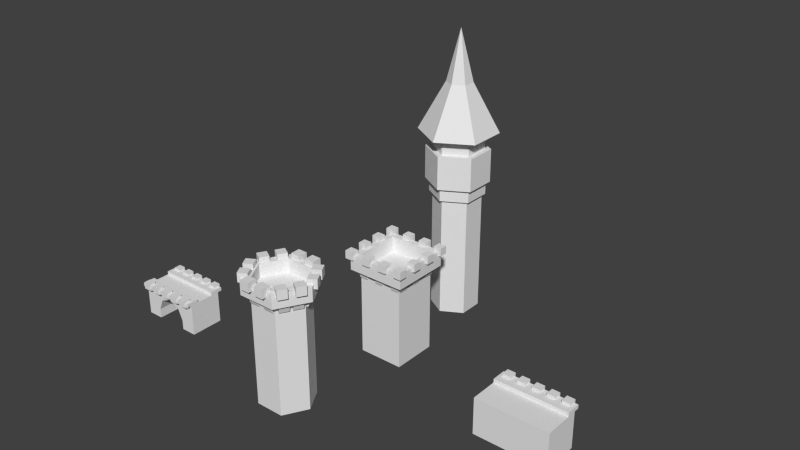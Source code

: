# Source: lowpolycastle.blend  (saved by Blender 2.69.0; exported with 4.5.12 LTS)
import bpy
from mathutils import Matrix  # noqa: F401  (used for matrix-valued properties, if any)

bpy.ops.wm.read_factory_settings(use_empty=True)
scene = bpy.context.scene
scene.name = 'Scene'

# ---- collections
col_collection_1 = bpy.data.collections.new('Collection 1'); scene.collection.children.link(col_collection_1)
col_collection_2 = bpy.data.collections.new('Collection 2'); scene.collection.children.link(col_collection_2)
col_collection_11 = bpy.data.collections.new('Collection 11'); scene.collection.children.link(col_collection_11)

# ---- world
world_world = bpy.data.worlds.new('World'); scene.world = world_world
world_world.color = (0.05088, 0.05088, 0.05088)
world_world.use_sun_shadow = False
world_world.sun_shadow_jitter_overblur = 0.0
world_world.cycles.sampling_method = 'MANUAL'
world_world.cycles.sample_map_resolution = 256

# ---- meshes
me_cube_005 = bpy.data.meshes.new('Cube.005')
me_cube_005.from_pydata([(-1.991, -1.929, -1.873), (-1.991, 0.07074, -1.873), (2.009, 0.07074, -1.873), (2.009, -1.929, -1.873), (-1.991, -1.929, 0.1268), (-1.991, 0.07074, 0.1268), (2.009, 0.07074, 0.1268), (2.009, -1.929, 0.1268), (-1.991, -0.4293, 0.1268), (-1.991, -0.4293, -1.873), (2.009, -0.4293, 0.1268), (2.009, -0.4293, -1.873), (-1.991, 0.07074, 0.3333), (2.009, 0.07074, 0.3333), (-1.991, -0.4293, 0.3333), (2.009, -0.4293, 0.3333), (1.362, -0.006949, -0.194), (1.362, 0.429, 0.04818), (1.798, 0.429, 0.04818), (1.798, -0.006949, -0.194), (1.362, -0.006949, 0.4841), (1.362, 0.429, 0.4841), (1.798, 0.429, 0.4841), (1.798, -0.006949, 0.4841), (-1.991, 0.3569, 0.1268), (2.009, 0.3569, 0.1268), (-1.991, 0.3569, 0.3333), (2.009, 0.3569, 0.3333), (0.5798, -0.006949, -0.194), (0.5798, 0.429, 0.04818), (1.016, 0.429, 0.04818), (1.016, -0.006949, -0.194), (0.5798, -0.006949, 0.4841), (0.5798, 0.429, 0.4841), (1.016, 0.429, 0.4841), (1.016, -0.006949, 0.4841), (-0.2211, -0.006949, -0.194), (-0.2211, 0.429, 0.04818), (0.2148, 0.429, 0.04818), (0.2148, -0.006949, -0.194), (-0.2211, -0.006949, 0.4841), (-0.2211, 0.429, 0.4841), (0.2148, 0.429, 0.4841), (0.2148, -0.006949, 0.4841), (-1.016, -0.006949, -0.194), (-1.016, 0.429, 0.04818), (-0.58, 0.429, 0.04818), (-0.58, -0.006949, -0.194), (-1.016, -0.006949, 0.4841), (-1.016, 0.429, 0.4841), (-0.58, 0.429, 0.4841), (-0.58, -0.006949, 0.4841), (-1.817, -0.006949, -0.194), (-1.817, 0.429, 0.04818), (-1.381, 0.429, 0.04818), (-1.381, -0.006949, -0.194), (-1.817, -0.006949, 0.4841), (-1.817, 0.429, 0.4841), (-1.381, 0.429, 0.4841), (-1.381, -0.006949, 0.4841)], [], [(8, 5, 1, 9), (5, 6, 2, 1), (10, 7, 3, 11), (7, 4, 0, 3), (9, 1, 2, 11), (8, 10, 15, 14), (4, 8, 9, 0), (6, 10, 11, 2), (0, 9, 11, 3), (7, 10, 8, 4), (15, 13, 12, 14), (10, 6, 13, 15), (5, 12, 26, 24), (5, 8, 14, 12), (20, 21, 17, 16), (21, 22, 18, 17), (22, 23, 19, 18), (23, 20, 16, 19), (16, 17, 18, 19), (23, 22, 21, 20), (25, 24, 26, 27), (13, 6, 25, 27), (12, 13, 27, 26), (6, 5, 24, 25), (32, 33, 29, 28), (33, 34, 30, 29), (34, 35, 31, 30), (35, 32, 28, 31), (28, 29, 30, 31), (35, 34, 33, 32), (40, 41, 37, 36), (41, 42, 38, 37), (42, 43, 39, 38), (43, 40, 36, 39), (36, 37, 38, 39), (43, 42, 41, 40), (48, 49, 45, 44), (49, 50, 46, 45), (50, 51, 47, 46), (51, 48, 44, 47), (44, 45, 46, 47), (51, 50, 49, 48), (56, 57, 53, 52), (57, 58, 54, 53), (58, 59, 55, 54), (59, 56, 52, 55), (52, 53, 54, 55), (59, 58, 57, 56)])
me_cube_005.use_remesh_preserve_volume = False
me_cube_005.use_remesh_preserve_attributes = False
me_cube_005.use_mirror_vertex_groups = False
me_cube_005.update()
me_cube_004 = bpy.data.meshes.new('Cube.004')
me_cube_004.from_pydata([(-1.717, -1.0, 0.6196), (-0.9706, 0.2892, 0.6196), (0.6769, 0.2892, 0.6196), (1.423, -1.0, 0.6196), (-1.717, -1.0, 7.152), (-0.9706, 0.2892, 7.152), (0.6769, 0.2892, 7.152), (1.423, -1.0, 7.152), (-0.9706, -2.345, 0.6196), (0.6769, -2.345, 0.6196), (-0.9706, -2.345, 7.152), (0.6769, -2.345, 7.152), (-2.215, -0.9941, 7.152), (-1.232, 0.7042, 7.152), (0.9383, 0.7042, 7.152), (1.921, -0.9941, 7.152), (-1.232, -2.766, 7.152), (0.9383, -2.766, 7.152), (-2.215, -0.9941, 7.152), (-1.232, 0.7042, 7.152), (0.9383, 0.7042, 7.152), (1.921, -0.9941, 7.152), (-1.232, -2.766, 7.152), (0.9383, -2.766, 7.152), (-2.215, -0.9941, 7.961), (-1.232, 0.7042, 7.961), (0.9383, 0.7042, 7.961), (1.921, -0.9941, 7.961), (-1.232, -2.766, 7.961), (0.9383, -2.766, 7.961), (-1.723, -0.9999, 7.961), (-0.9741, 0.2949, 7.961), (0.6805, 0.2949, 7.961), (1.43, -0.9999, 7.961), (-0.9741, -2.351, 7.961), (0.6805, -2.351, 7.961), (-1.723, -0.9999, 7.173), (-0.9741, 0.2949, 7.173), (0.6805, 0.2949, 7.173), (1.43, -0.9999, 7.173), (-0.9741, -2.351, 7.173), (0.6805, -2.351, 7.173), (-0.8815, 0.4337, 7.717), (-0.8815, 0.9724, 7.717), (-0.3429, 0.9724, 7.717), (-0.3429, 0.4337, 7.717), (-0.8815, 0.4337, 8.255), (-0.8815, 0.9724, 8.255), (-0.3429, 0.9724, 8.255), (-0.3429, 0.4337, 8.255), (0.06116, 0.4337, 7.717), (0.06116, 0.9724, 7.717), (0.5998, 0.9724, 7.717), (0.5998, 0.4337, 7.717), (0.06116, 0.4337, 8.255), (0.06116, 0.9724, 8.255), (0.5998, 0.9724, 8.255), (0.5998, 0.4337, 8.255), (0.5998, -3.031, 8.255), (0.5998, -2.492, 8.255), (0.06116, -2.492, 8.255), (0.06116, -3.031, 8.255), (0.5998, -3.031, 7.717), (0.5998, -2.492, 7.717), (0.06116, -2.492, 7.717), (0.06116, -3.031, 7.717), (-0.3429, -3.031, 8.255), (-0.3429, -2.492, 8.255), (-0.8815, -2.492, 8.255), (-0.8815, -3.031, 8.255), (-0.3429, -3.031, 7.717), (-0.3429, -2.492, 7.717), (-0.8815, -2.492, 7.717), (-0.8815, -3.031, 7.717), (0.7556, 0.3438, 7.717), (1.222, 0.6131, 7.717), (1.491, 0.1466, 7.717), (1.025, -0.1227, 7.717), (0.7556, 0.3438, 8.255), (1.222, 0.6131, 8.255), (1.491, 0.1466, 8.255), (1.025, -0.1227, 8.255), (1.227, -0.4726, 7.717), (1.693, -0.2033, 7.717), (1.963, -0.6698, 7.717), (1.496, -0.9391, 7.717), (1.227, -0.4726, 8.255), (1.693, -0.2033, 8.255), (1.963, -0.6698, 8.255), (1.496, -0.9391, 8.255), (-1.504, -2.671, 8.255), (-1.037, -2.402, 8.255), (-1.307, -1.935, 8.255), (-1.773, -2.205, 8.255), (-1.504, -2.671, 7.717), (-1.037, -2.402, 7.717), (-1.307, -1.935, 7.717), (-1.773, -2.205, 7.717), (-1.975, -1.855, 8.255), (-1.509, -1.586, 8.255), (-1.778, -1.119, 8.255), (-2.244, -1.388, 8.255), (-1.975, -1.855, 7.717), (-1.509, -1.586, 7.717), (-1.778, -1.119, 7.717), (-2.244, -1.388, 7.717), (1.496, -1.119, 7.717), (1.963, -1.388, 7.717), (1.693, -1.855, 7.717), (1.227, -1.586, 7.717), (1.496, -1.119, 8.255), (1.963, -1.388, 8.255), (1.693, -1.855, 8.255), (1.227, -1.586, 8.255), (1.025, -1.935, 7.717), (1.491, -2.205, 7.717), (1.222, -2.671, 7.717), (0.7556, -2.402, 7.717), (1.025, -1.935, 8.255), (1.491, -2.205, 8.255), (1.222, -2.671, 8.255), (0.7556, -2.402, 8.255), (-2.244, -0.6698, 8.255), (-1.778, -0.9391, 8.255), (-1.509, -0.4726, 8.255), (-1.975, -0.2033, 8.255), (-2.244, -0.6698, 7.717), (-1.778, -0.9391, 7.717), (-1.509, -0.4726, 7.717), (-1.975, -0.2033, 7.717), (-1.773, 0.1466, 8.255), (-1.307, -0.1227, 8.255), (-1.037, 0.3438, 8.255), (-1.504, 0.6131, 8.255), (-1.773, 0.1466, 7.717), (-1.307, -0.1227, 7.717), (-1.037, 0.3438, 7.717), (-1.504, 0.6131, 7.717), (0.5998, -2.657, 7.238), (0.5998, -2.337, 7.238), (0.06116, -2.337, 7.238), (0.06116, -2.657, 7.238), (0.5998, -2.451, 6.699), (0.5998, -2.337, 6.699), (0.06116, -2.337, 6.699), (0.06116, -2.451, 6.699), (-0.3429, -2.657, 7.238), (-0.3429, -2.337, 7.238), (-0.8815, -2.337, 7.238), (-0.8815, -2.657, 7.238), (-0.3429, -2.451, 6.699), (-0.3429, -2.337, 6.699), (-0.8815, -2.337, 6.699), (-0.8815, -2.451, 6.699), (-0.8815, 0.5989, 7.238), (-0.8815, 0.2792, 7.238), (-0.3429, 0.2792, 7.238), (-0.3429, 0.5989, 7.238), (-0.8815, 0.3928, 6.699), (-0.8815, 0.2792, 6.699), (-0.3429, 0.2792, 6.699), (-0.3429, 0.3928, 6.699), (0.06116, 0.5989, 7.238), (0.06116, 0.2792, 7.238), (0.5998, 0.2792, 7.238), (0.5998, 0.5989, 7.238), (0.06116, 0.3928, 6.699), (0.06116, 0.2792, 6.699), (0.5998, 0.2792, 6.699), (0.5998, 0.3928, 6.699), (-1.317, -2.39, 7.238), (-1.04, -2.23, 7.238), (-1.309, -1.764, 7.238), (-1.586, -1.924, 7.238), (-1.139, -2.287, 6.699), (-1.04, -2.23, 6.699), (-1.309, -1.764, 6.699), (-1.408, -1.821, 6.699), (-1.67, -1.741, 7.238), (-1.393, -1.582, 7.238), (-1.663, -1.115, 7.238), (-1.94, -1.275, 7.238), (-1.492, -1.638, 6.699), (-1.393, -1.582, 6.699), (-1.663, -1.115, 6.699), (-1.761, -1.172, 6.699), (0.9937, 0.383, 7.238), (0.7168, 0.2232, 7.238), (0.9861, -0.2433, 7.238), (1.263, -0.08344, 7.238), (0.8152, 0.28, 6.699), (0.7168, 0.2232, 6.699), (0.9861, -0.2433, 6.699), (1.085, -0.1865, 6.699), (1.422, -0.3454, 7.238), (1.145, -0.5053, 7.238), (1.414, -0.9718, 7.238), (1.691, -0.8119, 7.238), (1.243, -0.4485, 6.699), (1.145, -0.5053, 6.699), (1.414, -0.9718, 6.699), (1.512, -0.9149, 6.699), (-1.924, -0.7238, 7.238), (-1.647, -0.8836, 7.238), (-1.377, -0.4171, 7.238), (-1.654, -0.2573, 7.238), (-1.745, -0.8268, 6.699), (-1.647, -0.8836, 6.699), (-1.377, -0.4171, 6.699), (-1.476, -0.3603, 6.699), (-1.608, -0.1588, 7.238), (-1.331, -0.3187, 7.238), (-1.062, 0.1478, 7.238), (-1.339, 0.3077, 7.238), (-1.43, -0.2619, 6.699), (-1.331, -0.3187, 6.699), (-1.062, 0.1478, 6.699), (-1.161, 0.2046, 6.699), (1.649, -1.269, 7.238), (1.372, -1.109, 7.238), (1.103, -1.575, 7.238), (1.38, -1.735, 7.238), (1.471, -1.166, 6.699), (1.372, -1.109, 6.699), (1.103, -1.575, 6.699), (1.201, -1.632, 6.699), (1.306, -1.901, 7.238), (1.029, -1.741, 7.238), (0.7593, -2.208, 7.238), (1.036, -2.368, 7.238), (1.127, -1.798, 6.699), (1.029, -1.741, 6.699), (0.7593, -2.208, 6.699), (0.8578, -2.265, 6.699)], [], [(4, 5, 1, 0), (5, 6, 2, 1), (6, 7, 3, 2), (11, 10, 8, 9), (3, 7, 11, 9), (4, 0, 8, 10), (4, 10, 16, 12), (3, 9, 8, 0, 1, 2), (12, 16, 22, 18), (11, 7, 15, 17), (10, 11, 17, 16), (7, 6, 14, 15), (6, 5, 13, 14), (5, 4, 12, 13), (18, 22, 28, 24), (17, 15, 21, 23), (16, 17, 23, 22), (15, 14, 20, 21), (14, 13, 19, 20), (13, 12, 18, 19), (24, 28, 34, 30), (23, 21, 27, 29), (22, 23, 29, 28), (21, 20, 26, 27), (20, 19, 25, 26), (19, 18, 24, 25), (30, 34, 40, 36), (29, 27, 33, 35), (28, 29, 35, 34), (27, 26, 32, 33), (26, 25, 31, 32), (25, 24, 30, 31), (39, 38, 37, 36, 40, 41), (35, 33, 39, 41), (34, 35, 41, 40), (33, 32, 38, 39), (32, 31, 37, 38), (31, 30, 36, 37), (46, 47, 43, 42), (47, 48, 44, 43), (48, 49, 45, 44), (49, 46, 42, 45), (42, 43, 44, 45), (49, 48, 47, 46), (54, 55, 51, 50), (55, 56, 52, 51), (56, 57, 53, 52), (57, 54, 50, 53), (50, 51, 52, 53), (57, 56, 55, 54), (58, 59, 60, 61), (65, 64, 63, 62), (58, 61, 65, 62), (59, 58, 62, 63), (60, 59, 63, 64), (61, 60, 64, 65), (66, 67, 68, 69), (73, 72, 71, 70), (66, 69, 73, 70), (67, 66, 70, 71), (68, 67, 71, 72), (69, 68, 72, 73), (78, 79, 75, 74), (79, 80, 76, 75), (80, 81, 77, 76), (81, 78, 74, 77), (74, 75, 76, 77), (81, 80, 79, 78), (86, 87, 83, 82), (87, 88, 84, 83), (88, 89, 85, 84), (89, 86, 82, 85), (82, 83, 84, 85), (89, 88, 87, 86), (90, 91, 92, 93), (97, 96, 95, 94), (90, 93, 97, 94), (91, 90, 94, 95), (92, 91, 95, 96), (93, 92, 96, 97), (98, 99, 100, 101), (105, 104, 103, 102), (98, 101, 105, 102), (99, 98, 102, 103), (100, 99, 103, 104), (101, 100, 104, 105), (110, 111, 107, 106), (111, 112, 108, 107), (112, 113, 109, 108), (113, 110, 106, 109), (106, 107, 108, 109), (113, 112, 111, 110), (118, 119, 115, 114), (119, 120, 116, 115), (120, 121, 117, 116), (121, 118, 114, 117), (114, 115, 116, 117), (121, 120, 119, 118), (122, 123, 124, 125), (129, 128, 127, 126), (122, 125, 129, 126), (123, 122, 126, 127), (124, 123, 127, 128), (125, 124, 128, 129), (130, 131, 132, 133), (137, 136, 135, 134), (130, 133, 137, 134), (131, 130, 134, 135), (132, 131, 135, 136), (133, 132, 136, 137), (138, 139, 140, 141), (145, 144, 143, 142), (138, 141, 145, 142), (139, 138, 142, 143), (140, 139, 143, 144), (141, 140, 144, 145), (146, 147, 148, 149), (153, 152, 151, 150), (146, 149, 153, 150), (147, 146, 150, 151), (148, 147, 151, 152), (149, 148, 152, 153), (154, 155, 156, 157), (161, 160, 159, 158), (154, 157, 161, 158), (155, 154, 158, 159), (156, 155, 159, 160), (157, 156, 160, 161), (162, 163, 164, 165), (169, 168, 167, 166), (162, 165, 169, 166), (163, 162, 166, 167), (164, 163, 167, 168), (165, 164, 168, 169), (170, 171, 172, 173), (177, 176, 175, 174), (170, 173, 177, 174), (171, 170, 174, 175), (172, 171, 175, 176), (173, 172, 176, 177), (178, 179, 180, 181), (185, 184, 183, 182), (178, 181, 185, 182), (179, 178, 182, 183), (180, 179, 183, 184), (181, 180, 184, 185), (186, 187, 188, 189), (193, 192, 191, 190), (186, 189, 193, 190), (187, 186, 190, 191), (188, 187, 191, 192), (189, 188, 192, 193), (194, 195, 196, 197), (201, 200, 199, 198), (194, 197, 201, 198), (195, 194, 198, 199), (196, 195, 199, 200), (197, 196, 200, 201), (202, 203, 204, 205), (209, 208, 207, 206), (202, 205, 209, 206), (203, 202, 206, 207), (204, 203, 207, 208), (205, 204, 208, 209), (210, 211, 212, 213), (217, 216, 215, 214), (210, 213, 217, 214), (211, 210, 214, 215), (212, 211, 215, 216), (213, 212, 216, 217), (218, 219, 220, 221), (225, 224, 223, 222), (218, 221, 225, 222), (219, 218, 222, 223), (220, 219, 223, 224), (221, 220, 224, 225), (226, 227, 228, 229), (233, 232, 231, 230), (226, 229, 233, 230), (227, 226, 230, 231), (228, 227, 231, 232), (229, 228, 232, 233)])
me_cube_004.use_remesh_preserve_volume = False
me_cube_004.use_remesh_preserve_attributes = False
me_cube_004.use_mirror_vertex_groups = False
me_cube_004.update()
me_cube_002 = bpy.data.meshes.new('Cube.002')
me_cube_002.from_pydata([(-0.2887, -0.2732, -1.231), (-0.2887, 1.727, -1.231), (1.711, 1.727, -1.231), (1.711, -0.2732, -1.231), (-0.2887, -0.2732, 2.685), (-0.2887, 1.727, 2.685), (1.711, 1.727, 2.685), (1.711, -0.2732, 2.685), (-0.5857, -0.5702, 2.685), (-0.5857, 2.024, 2.685), (2.008, 2.024, 2.685), (2.008, -0.5702, 2.685), (-0.5857, -0.5702, 3.364), (-0.5857, 2.024, 3.364), (2.008, 2.024, 3.364), (2.008, -0.5702, 3.364), (-0.2884, -0.2729, 3.364), (-0.2884, 1.726, 3.364), (1.711, 1.726, 3.364), (1.711, -0.2729, 3.364), (-0.2884, -0.2729, 2.677), (-0.2884, 1.726, 2.677), (1.711, 1.726, 2.677), (1.711, -0.2729, 2.677), (-0.7515, -0.6946, 3.209), (-0.7515, -0.3389, 3.209), (-0.3958, -0.3389, 3.209), (-0.3958, -0.6946, 3.209), (-0.7515, -0.6946, 3.565), (-0.7515, -0.3389, 3.565), (-0.3958, -0.3389, 3.565), (-0.3958, -0.6946, 3.565), (0.1397, -0.6946, 3.209), (0.1397, -0.3389, 3.209), (0.4954, -0.3389, 3.209), (0.4954, -0.6946, 3.209), (0.1397, -0.6946, 3.565), (0.1397, -0.3389, 3.565), (0.4954, -0.3389, 3.565), (0.4954, -0.6946, 3.565), (0.984, -0.6946, 3.209), (0.984, -0.3389, 3.209), (1.34, -0.3389, 3.209), (1.34, -0.6946, 3.209), (0.984, -0.6946, 3.565), (0.984, -0.3389, 3.565), (1.34, -0.3389, 3.565), (1.34, -0.6946, 3.565), (1.772, -0.6946, 3.209), (1.772, -0.3389, 3.209), (2.128, -0.3389, 3.209), (2.128, -0.6946, 3.209), (1.772, -0.6946, 3.565), (1.772, -0.3389, 3.565), (2.128, -0.3389, 3.565), (2.128, -0.6946, 3.565), (-0.7515, 1.85, 3.209), (-0.7515, 2.206, 3.209), (-0.3958, 2.206, 3.209), (-0.3958, 1.85, 3.209), (-0.7515, 1.85, 3.565), (-0.7515, 2.206, 3.565), (-0.3958, 2.206, 3.565), (-0.3958, 1.85, 3.565), (0.1397, 1.85, 3.209), (0.1397, 2.206, 3.209), (0.4954, 2.206, 3.209), (0.4954, 1.85, 3.209), (0.1397, 1.85, 3.565), (0.1397, 2.206, 3.565), (0.4954, 2.206, 3.565), (0.4954, 1.85, 3.565), (0.984, 1.85, 3.209), (0.984, 2.206, 3.209), (1.34, 2.206, 3.209), (1.34, 1.85, 3.209), (0.984, 1.85, 3.565), (0.984, 2.206, 3.565), (1.34, 2.206, 3.565), (1.34, 1.85, 3.565), (1.772, 1.85, 3.209), (1.772, 2.206, 3.209), (2.128, 2.206, 3.209), (2.128, 1.85, 3.209), (1.772, 1.85, 3.565), (1.772, 2.206, 3.565), (2.128, 2.206, 3.565), (2.128, 1.85, 3.565), (-0.7821, 1.356, 3.209), (-0.4264, 1.356, 3.209), (-0.4264, 0.9999, 3.209), (-0.7821, 0.9999, 3.209), (-0.7821, 1.356, 3.565), (-0.4264, 1.356, 3.565), (-0.4264, 0.9999, 3.565), (-0.7821, 0.9999, 3.565), (-0.7821, 0.5113, 3.209), (-0.4264, 0.5113, 3.209), (-0.4264, 0.1556, 3.209), (-0.7821, 0.1556, 3.209), (-0.7821, 0.5113, 3.565), (-0.4264, 0.5113, 3.565), (-0.4264, 0.1556, 3.565), (-0.7821, 0.1556, 3.565), (1.789, 1.356, 3.209), (2.145, 1.356, 3.209), (2.145, 0.9999, 3.209), (1.789, 0.9999, 3.209), (1.789, 1.356, 3.565), (2.145, 1.356, 3.565), (2.145, 0.9999, 3.565), (1.789, 0.9999, 3.565), (1.789, 0.5113, 3.209), (2.145, 0.5113, 3.209), (2.145, 0.1556, 3.209), (1.789, 0.1556, 3.209), (1.789, 0.5113, 3.565), (2.145, 0.5113, 3.565), (2.145, 0.1556, 3.565), (1.789, 0.1556, 3.565), (1.699, 1.371, 2.71), (1.876, 1.371, 2.71), (1.876, 1.727, 2.71), (1.699, 1.727, 2.71), (1.699, 1.371, 2.354), (1.779, 1.371, 2.354), (1.779, 1.727, 2.354), (1.699, 1.727, 2.354), (1.877, -0.2562, 2.71), (1.877, 0.09951, 2.71), (1.7, 0.09951, 2.71), (1.7, -0.2562, 2.71), (1.78, -0.2562, 2.354), (1.78, 0.09951, 2.354), (1.521, 0.09951, 2.354), (1.7, -0.2562, 2.354), (1.52, 0.905, 2.354), (1.779, 0.905, 2.354), (1.779, 0.5493, 2.354), (1.699, 0.5493, 2.354), (1.699, 0.905, 2.71), (1.876, 0.905, 2.71), (1.876, 0.5493, 2.71), (1.699, 0.5493, 2.71), (-0.2817, 0.09405, 2.71), (-0.4585, 0.09405, 2.71), (-0.4585, -0.2617, 2.71), (-0.2817, -0.2617, 2.71), (-0.2817, 0.09405, 2.354), (-0.3616, 0.09405, 2.354), (-0.3616, -0.2617, 2.354), (-0.2817, -0.2617, 2.354), (-0.4594, 1.721, 2.71), (-0.4594, 1.366, 2.71), (-0.2826, 1.366, 2.71), (-0.2826, 1.721, 2.71), (-0.3624, 1.721, 2.354), (-0.3624, 1.366, 2.354), (-0.1037, 1.366, 2.354), (-0.2826, 1.721, 2.354), (-0.1028, 0.5602, 2.354), (-0.3616, 0.5602, 2.354), (-0.3616, 0.9159, 2.354), (-0.2817, 0.9159, 2.354), (-0.2817, 0.5602, 2.71), (-0.4585, 0.5602, 2.71), (-0.4585, 0.9159, 2.71), (-0.2817, 0.9159, 2.71), (1.347, -0.2579, 2.71), (1.347, -0.4347, 2.71), (1.703, -0.4347, 2.71), (1.703, -0.2579, 2.71), (1.347, -0.2579, 2.354), (1.347, -0.3377, 2.354), (1.703, -0.3377, 2.354), (1.703, -0.2579, 2.354), (-0.2801, -0.4355, 2.71), (0.07563, -0.4355, 2.71), (0.07563, -0.2587, 2.71), (-0.2801, -0.2587, 2.71), (-0.2801, -0.3386, 2.354), (0.07563, -0.3386, 2.354), (0.07563, -0.07978, 2.354), (-0.2801, -0.2587, 2.354), (0.8812, -0.07894, 2.354), (0.8812, -0.3377, 2.354), (0.5254, -0.3377, 2.354), (0.5254, -0.2579, 2.354), (0.8812, -0.2579, 2.71), (0.8812, -0.4347, 2.71), (0.5254, -0.4347, 2.71), (0.5254, -0.2579, 2.71), (0.07018, 1.723, 2.71), (0.07018, 1.9, 2.71), (-0.2855, 1.9, 2.71), (-0.2855, 1.723, 2.71), (0.07018, 1.723, 2.354), (0.07018, 1.803, 2.354), (-0.2855, 1.803, 2.354), (-0.2855, 1.723, 2.354), (1.698, 1.901, 2.71), (1.342, 1.901, 2.71), (1.342, 1.724, 2.71), (1.698, 1.724, 2.71), (1.698, 1.804, 2.354), (1.342, 1.804, 2.354), (1.342, 1.545, 2.354), (1.698, 1.724, 2.354), (0.5364, 1.544, 2.354), (0.5364, 1.803, 2.354), (0.8921, 1.803, 2.354), (0.8921, 1.723, 2.354), (0.5364, 1.723, 2.71), (0.5364, 1.9, 2.71), (0.8921, 1.9, 2.71), (0.8921, 1.723, 2.71)], [], [(4, 5, 1, 0), (5, 6, 2, 1), (6, 7, 3, 2), (7, 4, 0, 3), (0, 1, 2, 3), (4, 7, 11, 8), (8, 11, 15, 12), (7, 6, 10, 11), (6, 5, 9, 10), (5, 4, 8, 9), (12, 15, 19, 16), (11, 10, 14, 15), (10, 9, 13, 14), (9, 8, 12, 13), (16, 19, 23, 20), (15, 14, 18, 19), (14, 13, 17, 18), (13, 12, 16, 17), (23, 22, 21, 20), (19, 18, 22, 23), (18, 17, 21, 22), (17, 16, 20, 21), (28, 29, 25, 24), (29, 30, 26, 25), (30, 31, 27, 26), (31, 28, 24, 27), (24, 25, 26, 27), (31, 30, 29, 28), (36, 37, 33, 32), (37, 38, 34, 33), (38, 39, 35, 34), (39, 36, 32, 35), (32, 33, 34, 35), (39, 38, 37, 36), (44, 45, 41, 40), (45, 46, 42, 41), (46, 47, 43, 42), (47, 44, 40, 43), (40, 41, 42, 43), (47, 46, 45, 44), (52, 53, 49, 48), (53, 54, 50, 49), (54, 55, 51, 50), (55, 52, 48, 51), (48, 49, 50, 51), (55, 54, 53, 52), (60, 61, 57, 56), (61, 62, 58, 57), (62, 63, 59, 58), (63, 60, 56, 59), (56, 57, 58, 59), (63, 62, 61, 60), (68, 69, 65, 64), (69, 70, 66, 65), (70, 71, 67, 66), (71, 68, 64, 67), (64, 65, 66, 67), (71, 70, 69, 68), (76, 77, 73, 72), (77, 78, 74, 73), (78, 79, 75, 74), (79, 76, 72, 75), (72, 73, 74, 75), (79, 78, 77, 76), (84, 85, 81, 80), (85, 86, 82, 81), (86, 87, 83, 82), (87, 84, 80, 83), (80, 81, 82, 83), (87, 86, 85, 84), (92, 93, 89, 88), (93, 94, 90, 89), (94, 95, 91, 90), (95, 92, 88, 91), (88, 89, 90, 91), (95, 94, 93, 92), (100, 101, 97, 96), (101, 102, 98, 97), (102, 103, 99, 98), (103, 100, 96, 99), (96, 97, 98, 99), (103, 102, 101, 100), (108, 109, 105, 104), (109, 110, 106, 105), (110, 111, 107, 106), (111, 108, 104, 107), (104, 105, 106, 107), (111, 110, 109, 108), (116, 117, 113, 112), (117, 118, 114, 113), (118, 119, 115, 114), (119, 116, 112, 115), (112, 113, 114, 115), (119, 118, 117, 116), (120, 121, 122, 123), (127, 126, 125, 124), (120, 123, 127, 124), (121, 120, 124, 125), (122, 121, 125, 126), (123, 122, 126, 127), (128, 129, 130, 131), (135, 134, 133, 132), (128, 131, 135, 132), (129, 128, 132, 133), (130, 129, 133, 134), (131, 130, 134, 135), (140, 141, 137, 136), (141, 142, 138, 137), (142, 143, 139, 138), (143, 140, 136, 139), (136, 137, 138, 139), (143, 142, 141, 140), (144, 145, 146, 147), (151, 150, 149, 148), (144, 147, 151, 148), (145, 144, 148, 149), (146, 145, 149, 150), (147, 146, 150, 151), (152, 153, 154, 155), (159, 158, 157, 156), (152, 155, 159, 156), (153, 152, 156, 157), (154, 153, 157, 158), (155, 154, 158, 159), (164, 165, 161, 160), (165, 166, 162, 161), (166, 167, 163, 162), (167, 164, 160, 163), (160, 161, 162, 163), (167, 166, 165, 164), (168, 169, 170, 171), (175, 174, 173, 172), (168, 171, 175, 172), (169, 168, 172, 173), (170, 169, 173, 174), (171, 170, 174, 175), (176, 177, 178, 179), (183, 182, 181, 180), (176, 179, 183, 180), (177, 176, 180, 181), (178, 177, 181, 182), (179, 178, 182, 183), (188, 189, 185, 184), (189, 190, 186, 185), (190, 191, 187, 186), (191, 188, 184, 187), (184, 185, 186, 187), (191, 190, 189, 188), (192, 193, 194, 195), (199, 198, 197, 196), (192, 195, 199, 196), (193, 192, 196, 197), (194, 193, 197, 198), (195, 194, 198, 199), (200, 201, 202, 203), (207, 206, 205, 204), (200, 203, 207, 204), (201, 200, 204, 205), (202, 201, 205, 206), (203, 202, 206, 207), (212, 213, 209, 208), (213, 214, 210, 209), (214, 215, 211, 210), (215, 212, 208, 211), (208, 209, 210, 211), (215, 214, 213, 212)])
me_cube_002.use_remesh_preserve_volume = False
me_cube_002.use_remesh_preserve_attributes = False
me_cube_002.use_mirror_vertex_groups = False
me_cube_002.update()
me_circle = bpy.data.meshes.new('Circle')
me_circle.from_pydata([(0.0, 2.0, 0.0), (-1.732, 1.0, 0.0), (-1.732, -1.0, 0.0), (1.748e-07, -2.0, 0.0), (1.732, -1.0, 0.0), (1.732, 1.0, 0.0), (0.0, 2.0, 10.32), (-1.732, 1.0, 10.32), (-1.732, -1.0, 10.32), (1.748e-07, -2.0, 10.32), (1.732, -1.0, 10.32), (1.732, 1.0, 10.32), (-5.596e-09, 2.282, 10.32), (-1.976, 1.141, 10.32), (-1.976, -1.141, 10.32), (1.939e-07, -2.282, 10.32), (1.976, -1.141, 10.32), (1.976, 1.141, 10.32), (-5.596e-09, 2.282, 11.42), (-1.976, 1.141, 11.42), (-1.976, -1.141, 11.42), (1.939e-07, -2.282, 11.42), (1.976, -1.141, 11.42), (1.976, 1.141, 11.42), (-1.825e-08, 2.621, 11.42), (-2.27, 1.311, 11.42), (-2.27, -1.311, 11.42), (2.109e-07, -2.621, 11.42), (2.27, -1.311, 11.42), (2.27, 1.311, 11.42), (-1.825e-08, 2.621, 14.23), (-2.27, 1.311, 14.23), (-2.27, -1.311, 14.23), (2.109e-07, -2.621, 14.23), (2.27, -1.311, 14.23), (2.27, 1.311, 14.23), (-1.485e-08, 2.133, 14.23), (-1.847, 1.067, 14.23), (-1.847, -1.067, 14.23), (1.716e-07, -2.133, 14.23), (1.847, -1.067, 14.23), (1.847, 1.067, 14.23), (-1.485e-08, 2.133, 15.65), (-1.847, 1.067, 15.65), (-1.847, -1.067, 15.65), (1.716e-07, -2.133, 15.65), (1.847, -1.067, 15.65), (1.847, 1.067, 15.65), (-2.26e-08, 3.245, 15.65), (-2.811, 1.623, 15.65), (-2.811, -1.623, 15.65), (2.611e-07, -3.245, 15.65), (2.811, -1.623, 15.65), (2.811, 1.623, 15.65), (-7.409e-09, 1.064, 19.71), (-0.9216, 0.5321, 19.71), (-0.9216, -0.5321, 19.71), (8.562e-08, -1.064, 19.71), (0.9216, -0.5321, 19.71), (0.9216, 0.5321, 19.71), (-4.967e-09, -1.44e-07, 23.99)], [], [(5, 0, 6, 11), (4, 5, 11, 10), (3, 4, 10, 9), (2, 3, 9, 8), (1, 2, 8, 7), (0, 1, 7, 6), (11, 6, 12, 17), (10, 11, 17, 16), (9, 10, 16, 15), (8, 9, 15, 14), (7, 8, 14, 13), (6, 7, 13, 12), (17, 12, 18, 23), (16, 17, 23, 22), (15, 16, 22, 21), (14, 15, 21, 20), (13, 14, 20, 19), (12, 13, 19, 18), (23, 18, 24, 29), (22, 23, 29, 28), (21, 22, 28, 27), (20, 21, 27, 26), (19, 20, 26, 25), (18, 19, 25, 24), (29, 24, 30, 35), (28, 29, 35, 34), (27, 28, 34, 33), (26, 27, 33, 32), (25, 26, 32, 31), (24, 25, 31, 30), (35, 30, 36, 41), (34, 35, 41, 40), (33, 34, 40, 39), (32, 33, 39, 38), (31, 32, 38, 37), (30, 31, 37, 36), (41, 36, 42, 47), (40, 41, 47, 46), (39, 40, 46, 45), (38, 39, 45, 44), (37, 38, 44, 43), (36, 37, 43, 42), (47, 42, 48, 53), (46, 47, 53, 52), (45, 46, 52, 51), (44, 45, 51, 50), (43, 44, 50, 49), (42, 43, 49, 48), (53, 48, 54, 59), (52, 53, 59, 58), (51, 52, 58, 57), (50, 51, 57, 56), (49, 50, 56, 55), (48, 49, 55, 54), (59, 54, 60), (58, 59, 60), (57, 58, 60), (56, 57, 60), (55, 56, 60), (54, 55, 60)])
_uv = me_circle.uv_layers.new(name='UVMap')
_uv.uv.foreach_set('vector', [0.6136, 0.0, 0.7074, 5.588e-09, 0.7074, 0.4809, 0.6136, 0.4809, 0.5668, 0.008673, 0.6136, 0.0, 0.6136, 0.4809, 0.5668, 0.4896, 0.5199, 0.4177, 0.5668, 0.4264, 0.5668, 0.9073, 0.5199, 0.8986, 0.4261, 0.4177, 0.5199, 0.4177, 0.5199, 0.8986, 0.4261, 0.8986, 0.3792, 0.4264, 0.4261, 0.4177, 0.4261, 0.8986, 0.3792, 0.9073, 0.7074, 5.588e-09, 0.7543, 0.008673, 0.7543, 0.4896, 0.7074, 0.4809, 0.0313, 0.7821, 0.0313, 0.8758, 0.01986, 0.8824, 0.01986, 0.7755, 0.1125, 0.7352, 0.0313, 0.7821, 0.01986, 0.7755, 0.1125, 0.722, 0.1937, 0.7821, 0.1125, 0.7352, 0.1125, 0.722, 0.2051, 0.7755, 0.1937, 0.8758, 0.1937, 0.7821, 0.2051, 0.7755, 0.2051, 0.8824, 0.1125, 0.9227, 0.1937, 0.8758, 0.2051, 0.8824, 0.1125, 0.9359, 0.0313, 0.8758, 0.1125, 0.9227, 0.1125, 0.9359, 0.01986, 0.8824, 0.7796, 0.65, 0.7796, 0.5431, 0.831, 0.5431, 0.831, 0.65, 0.7895, 0.7035, 0.7796, 0.65, 0.831, 0.65, 0.8409, 0.7035, 0.7272, 0.8777, 0.7807, 0.8876, 0.7807, 0.9391, 0.7272, 0.9292, 0.6202, 0.8777, 0.7272, 0.8777, 0.7272, 0.9292, 0.6202, 0.9292, 0.5668, 0.8876, 0.6202, 0.8777, 0.6202, 0.9292, 0.5668, 0.9391, 0.7796, 0.5431, 0.7895, 0.4896, 0.8409, 0.4896, 0.831, 0.5431, 0.5805, 0.559, 0.5805, 0.666, 0.5668, 0.6739, 0.5668, 0.551, 0.6732, 0.5055, 0.5805, 0.559, 0.5668, 0.551, 0.6732, 0.4896, 0.7658, 0.559, 0.6732, 0.5055, 0.6732, 0.4896, 0.7796, 0.551, 0.7658, 0.666, 0.7658, 0.559, 0.7796, 0.551, 0.7796, 0.6739, 0.6732, 0.7194, 0.7658, 0.666, 0.7796, 0.6739, 0.6732, 0.7353, 0.5805, 0.666, 0.6732, 0.7194, 0.6732, 0.7353, 0.5668, 0.6739, 0.8157, 0.1015, 0.9386, 0.1015, 0.9386, 0.2325, 0.8157, 0.2325, 0.7543, 0.1129, 0.8157, 0.1015, 0.8157, 0.2325, 0.7543, 0.2439, 0.7511, 0.7353, 0.8125, 0.7467, 0.8125, 0.8777, 0.7511, 0.8663, 0.6282, 0.7353, 0.7511, 0.7353, 0.7511, 0.8663, 0.6282, 0.8663, 0.5668, 0.7467, 0.6282, 0.7353, 0.6282, 0.8663, 0.5668, 0.8777, 0.9386, 0.1015, 1.0, 0.1129, 1.0, 0.2439, 0.9386, 0.2325, 0.7543, 0.3053, 0.8607, 0.2439, 0.8607, 0.2667, 0.7741, 0.3167, 0.7543, 0.4282, 0.7543, 0.3053, 0.7741, 0.3167, 0.7741, 0.4167, 0.8607, 0.4896, 0.7543, 0.4282, 0.7741, 0.4167, 0.8607, 0.4667, 0.9671, 0.4282, 0.8607, 0.4896, 0.8607, 0.4667, 0.9473, 0.4167, 0.9671, 0.3053, 0.9671, 0.4282, 0.9473, 0.4167, 0.9473, 0.3167, 0.8607, 0.2439, 0.9671, 0.3053, 0.9473, 0.3167, 0.8607, 0.2667, 0.3792, 0.4677, 0.3792, 0.5677, 0.3133, 0.5677, 0.3133, 0.4677, 0.37, 0.4177, 0.3792, 0.4677, 0.3133, 0.4677, 0.3041, 0.4177, 0.3041, 0.6677, 0.3133, 0.6177, 0.3792, 0.6177, 0.37, 0.6677, 0.3041, 0.7677, 0.3041, 0.6677, 0.37, 0.6677, 0.37, 0.7677, 0.3133, 0.8177, 0.3041, 0.7677, 0.37, 0.7677, 0.3792, 0.8177, 0.3792, 0.5677, 0.37, 0.6177, 0.3041, 0.6177, 0.3133, 0.5677, 0.1516, 0.4698, 0.06502, 0.5198, 0.01986, 0.4938, 0.1516, 0.4177, 0.2382, 0.5198, 0.1516, 0.4698, 0.1516, 0.4177, 0.2834, 0.4938, 0.2382, 0.6198, 0.2382, 0.5198, 0.2834, 0.4938, 0.2834, 0.6459, 0.1516, 0.6698, 0.2382, 0.6198, 0.2834, 0.6459, 0.1516, 0.722, 0.06502, 0.6198, 0.1516, 0.6698, 0.1516, 0.722, 0.01986, 0.6459, 0.06502, 0.5198, 0.06502, 0.6198, 0.01986, 0.6459, 0.01986, 0.4938, 0.3491, 0.07001, 0.4908, 0.0146, 0.5155, 0.2182, 0.469, 0.2363, 0.2834, 0.1108, 0.3491, 0.07001, 0.469, 0.2363, 0.4475, 0.2497, 0.2074, 0.0146, 0.2834, 0.0, 0.257, 0.2134, 0.2321, 0.2182, 0.06572, 0.07001, 0.2074, 0.0146, 0.2321, 0.2182, 0.1857, 0.2363, 0.0, 0.1108, 0.06572, 0.07001, 0.1857, 0.2363, 0.1641, 0.2497, 0.4908, 0.0146, 0.5668, 0.0, 0.5404, 0.2134, 0.5155, 0.2182, 0.469, 0.2363, 0.5155, 0.2182, 0.5668, 0.4177, 0.4475, 0.2497, 0.469, 0.2363, 0.5668, 0.4177, 0.2321, 0.2182, 0.257, 0.2134, 0.2834, 0.4177, 0.1857, 0.2363, 0.2321, 0.2182, 0.2834, 0.4177, 0.1641, 0.2497, 0.1857, 0.2363, 0.2834, 0.4177, 0.5155, 0.2182, 0.5404, 0.2134, 0.5668, 0.4177])
me_circle.use_remesh_preserve_volume = False
me_circle.use_remesh_preserve_attributes = False
me_circle.use_mirror_vertex_groups = False
me_circle.update()
me_cube_006 = bpy.data.meshes.new('Cube.006')
me_cube_006.from_pydata([(-1.991, 0.0, -1.872), (-1.991, 1.038, -1.873), (2.009, 1.038, -1.873), (2.009, 0.0, -1.872), (-1.991, 0.0, 0.1268), (-1.991, 1.038, 0.1268), (2.009, 1.038, 0.1268), (2.009, 0.0, 0.1268), (-1.991, 0.5313, 0.1268), (-1.991, 0.5313, -1.873), (2.009, 0.5313, 0.1268), (2.009, 0.5313, -1.873), (-1.991, 1.038, 0.3333), (2.009, 1.038, 0.3333), (-1.991, 0.5313, 0.3333), (2.009, 0.5313, 0.3333), (1.362, 0.9536, -0.194), (1.362, 1.39, 0.04818), (1.798, 1.39, 0.04818), (1.798, 0.9536, -0.194), (1.362, 0.9536, 0.4841), (1.362, 1.39, 0.4841), (1.798, 1.39, 0.4841), (1.798, 0.9536, 0.4841), (-1.991, 1.317, 0.1268), (2.009, 1.317, 0.1268), (-1.991, 1.317, 0.3333), (2.009, 1.317, 0.3333), (0.5798, 0.9536, -0.194), (0.5798, 1.39, 0.04818), (1.016, 1.39, 0.04818), (1.016, 0.9536, -0.194), (0.5798, 0.9536, 0.4841), (0.5798, 1.39, 0.4841), (1.016, 1.39, 0.4841), (1.016, 0.9536, 0.4841), (-0.2211, 0.9536, -0.194), (-0.2211, 1.39, 0.04818), (0.2148, 1.39, 0.04818), (0.2148, 0.9536, -0.194), (-0.2211, 0.9536, 0.4841), (-0.2211, 1.39, 0.4841), (0.2148, 1.39, 0.4841), (0.2148, 0.9536, 0.4841), (-1.016, 0.9536, -0.194), (-1.016, 1.39, 0.04818), (-0.58, 1.39, 0.04818), (-0.58, 0.9536, -0.194), (-1.016, 0.9536, 0.4841), (-1.016, 1.39, 0.4841), (-0.58, 1.39, 0.4841), (-0.58, 0.9536, 0.4841), (-1.817, 0.9536, -0.194), (-1.817, 1.39, 0.04818), (-1.381, 1.39, 0.04818), (-1.381, 0.9536, -0.194), (-1.817, 0.9536, 0.4841), (-1.817, 1.39, 0.4841), (-1.381, 1.39, 0.4841), (-1.381, 0.9536, 0.4841), (0.0, 1.038, -0.2525), (-0.7272, 1.038, -0.5537), (-1.028, 1.038, -1.281), (1.028, 1.038, -1.871), (-1.028, 1.038, -1.871), (1.028, 1.038, -1.281), (0.7272, 1.038, -0.5537), (0.0, 0.0, -0.2525), (-0.7272, 0.0, -0.5537), (-1.028, 0.0, -1.281), (1.028, 0.0, -1.872), (-1.028, 0.0, -1.872), (1.028, 0.0, -1.281), (0.7272, 0.0, -0.5537)], [], [(8, 5, 1, 9), (10, 7, 3, 11), (8, 10, 15, 14), (4, 8, 9, 0), (6, 10, 11, 2), (7, 10, 8, 4), (15, 13, 12, 14), (10, 6, 13, 15), (5, 12, 26, 24), (5, 8, 14, 12), (20, 21, 17, 16), (21, 22, 18, 17), (22, 23, 19, 18), (23, 20, 16, 19), (16, 17, 18, 19), (23, 22, 21, 20), (25, 24, 26, 27), (13, 6, 25, 27), (12, 13, 27, 26), (6, 5, 24, 25), (32, 33, 29, 28), (33, 34, 30, 29), (34, 35, 31, 30), (35, 32, 28, 31), (28, 29, 30, 31), (35, 34, 33, 32), (40, 41, 37, 36), (41, 42, 38, 37), (42, 43, 39, 38), (43, 40, 36, 39), (36, 37, 38, 39), (43, 42, 41, 40), (48, 49, 45, 44), (49, 50, 46, 45), (50, 51, 47, 46), (51, 48, 44, 47), (44, 45, 46, 47), (51, 50, 49, 48), (56, 57, 53, 52), (57, 58, 54, 53), (58, 59, 55, 54), (59, 56, 52, 55), (52, 53, 54, 55), (59, 58, 57, 56), (1, 5, 62, 64), (62, 5, 61), (60, 61, 5), (5, 6, 60), (60, 6, 66), (65, 66, 6), (2, 63, 65, 6), (3, 7, 72, 70), (72, 7, 73), (73, 7, 67), (7, 4, 67), (67, 4, 68), (68, 4, 69), (0, 71, 69, 4), (63, 70, 72, 65), (65, 72, 73, 66), (66, 73, 67, 60), (60, 67, 68, 61), (61, 68, 69, 62), (64, 62, 69, 71), (64, 71, 0, 1), (63, 2, 3, 70)])
me_cube_006.use_remesh_preserve_volume = False
me_cube_006.use_remesh_preserve_attributes = False
me_cube_006.use_mirror_vertex_groups = False
me_cube_006.update()

# ---- objects
ob_cube_002 = bpy.data.objects.new('Cube.002', me_cube_005)
ob_cube_001 = bpy.data.objects.new('Cube.001', me_cube_004)
ob_cube = bpy.data.objects.new('Cube', me_cube_002)
ob_circle = bpy.data.objects.new('Circle', me_circle)
ob_cube_003 = bpy.data.objects.new('Cube.003', me_cube_006)

# ---- transforms, parenting, visibility, modifiers, constraints
ob_cube_002.location = (11.9, 3.491, 3.716)
ob_cube_002.scale = (1.049, 1.049, 1.049)
ob_cube_002.lineart.crease_threshold = 0.0
ob_cube_001.location = (0.0, 0.0, 0.0)
ob_cube_001.lineart.crease_threshold = 0.0
ob_cube.location = (-0.7388, 6.248, 1.281)
ob_cube.scale = (1.346, 1.346, 1.346)
ob_cube.lineart.crease_threshold = 0.0
ob_circle.location = (0.0, 12.95, 0.0)
ob_circle.scale = (0.7116, 0.7116, 0.7116)
ob_circle.lineart.crease_threshold = 0.0
ob_cube_003.location = (-9.295, 0.0, 3.158)
ob_cube_003.scale = (0.9237, 0.9237, 0.9237)
ob_cube_003.lineart.crease_threshold = 0.0
_m = ob_cube_003.modifiers.new('Mirror', 'MIRROR')
_m.use_axis = (False, True, False)
_m.use_clip = True

# ---- collection membership
col_collection_1.objects.link(ob_cube_002)
col_collection_1.objects.link(ob_cube_001)
col_collection_1.objects.link(ob_cube)
col_collection_2.objects.link(ob_circle)
col_collection_11.objects.link(ob_cube_003)

# ---- scene / render settings (as saved in the file)
scene.frame_start = 1; scene.frame_end = 250; scene.frame_set(1)
scene.render.engine = 'BLENDER_EEVEE_NEXT'
scene.render.image_settings.compression = 90
scene.render.resolution_percentage = 50
scene.render.dither_intensity = 0.0
scene.cycles.use_denoising = False
scene.cycles.samples = 10
scene.cycles.sampling_pattern = 'TABULATED_SOBOL'
scene.cycles.light_sampling_threshold = 0.0
scene.cycles.use_adaptive_sampling = False
scene.cycles.use_light_tree = False
scene.cycles.blur_glossy = 0.0
scene.cycles.volume_bounces = 1
scene.cycles.pixel_filter_type = 'GAUSSIAN'
scene.cycles.sample_clamp_indirect = 0.0
scene.view_settings.view_transform = 'Standard'
bpy.context.view_layer.update()

# ---- added for rendering (the .blend has no active camera and no usable light): camera, sun
cam_auto = bpy.data.cameras.new('AutoCamera')
cam_auto.lens = 50.0
cam_auto.sensor_width = 36.0
cam_auto.clip_end = 1000.0
ob_auto_camera = bpy.data.objects.new('AutoCamera', cam_auto)
scene.collection.objects.link(ob_auto_camera)
ob_auto_camera.location = (34.4214, -33.4692, 34.7366)
ob_auto_camera.rotation_euler = (1.09748, -7.21219e-08, 0.694738)
scene.camera = ob_auto_camera
light_auto_sun = bpy.data.lights.new('AutoSun', 'SUN')
light_auto_sun.energy = 3.0
light_auto_sun.angle = 0.0523599
ob_auto_sun = bpy.data.objects.new('AutoSun', light_auto_sun)
scene.collection.objects.link(ob_auto_sun)
ob_auto_sun.rotation_euler = (0.872665, 0.174533, 0.523599)
bpy.context.view_layer.update()

